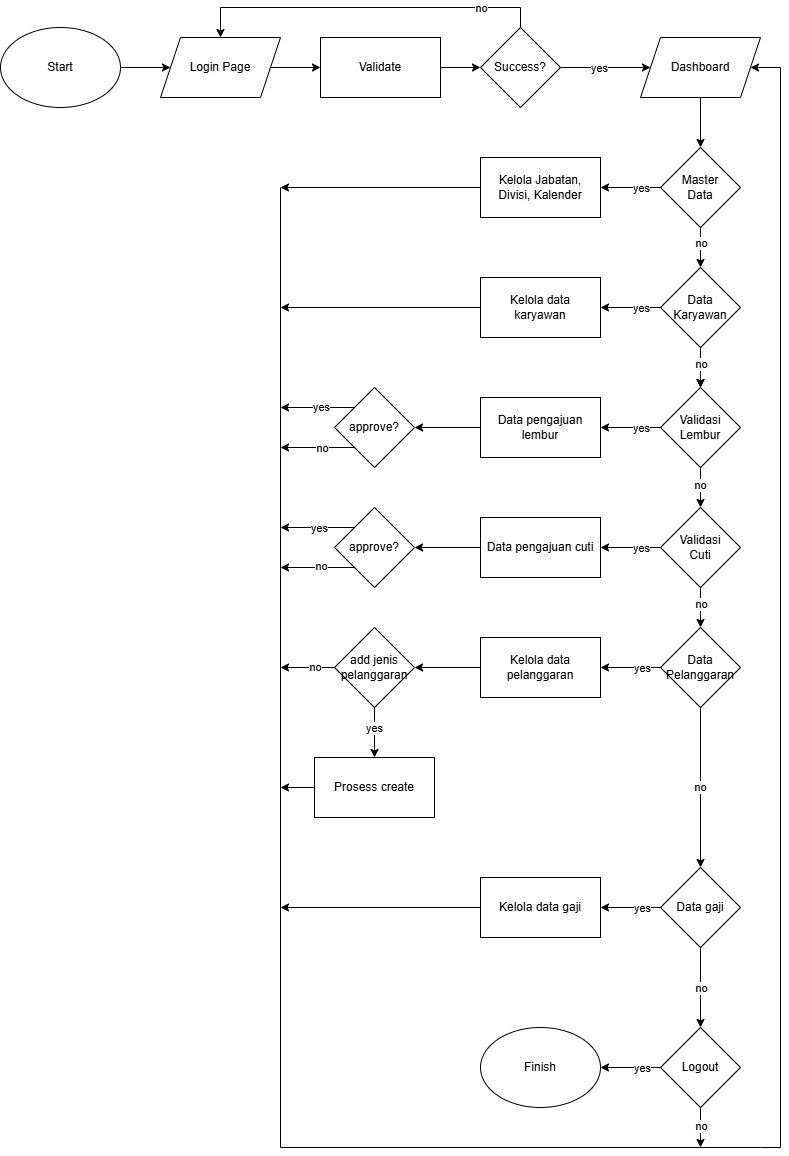

The diagram above was exported from draw.io. Its source (the exported page's mxGraphModel, read from the mxfile embedded in the PNG):
<mxGraphModel dx="1042" dy="608" grid="1" gridSize="10" guides="1" tooltips="1" connect="1" arrows="1" fold="1" page="1" pageScale="1" pageWidth="827" pageHeight="1169" background="#ffffff" math="0" shadow="0">
  <root>
    <mxCell id="0" />
    <mxCell id="1" parent="0" />
    <mxCell id="8u4MY6u1hlapeX8-D1QR-2" edge="1" parent="1" source="8u4MY6u1hlapeX8-D1QR-3" style="edgeStyle=orthogonalEdgeStyle;rounded=0;orthogonalLoop=1;jettySize=auto;html=1;" target="8u4MY6u1hlapeX8-D1QR-5" value="">
      <mxGeometry relative="1" as="geometry" />
    </mxCell>
    <mxCell id="8u4MY6u1hlapeX8-D1QR-3" parent="1" style="ellipse;whiteSpace=wrap;html=1;" value="Start" vertex="1">
      <mxGeometry height="80" width="120" x="40" y="40" as="geometry" />
    </mxCell>
    <mxCell id="8u4MY6u1hlapeX8-D1QR-4" edge="1" parent="1" source="8u4MY6u1hlapeX8-D1QR-5" style="edgeStyle=orthogonalEdgeStyle;rounded=0;orthogonalLoop=1;jettySize=auto;html=1;" target="8u4MY6u1hlapeX8-D1QR-7" value="">
      <mxGeometry relative="1" as="geometry" />
    </mxCell>
    <mxCell id="8u4MY6u1hlapeX8-D1QR-5" parent="1" style="shape=parallelogram;perimeter=parallelogramPerimeter;whiteSpace=wrap;html=1;fixedSize=1;" value="Login Page" vertex="1">
      <mxGeometry height="60" width="120" x="200" y="50" as="geometry" />
    </mxCell>
    <mxCell id="8u4MY6u1hlapeX8-D1QR-6" edge="1" parent="1" source="8u4MY6u1hlapeX8-D1QR-7" style="edgeStyle=orthogonalEdgeStyle;rounded=0;orthogonalLoop=1;jettySize=auto;html=1;" target="8u4MY6u1hlapeX8-D1QR-12" value="">
      <mxGeometry relative="1" as="geometry" />
    </mxCell>
    <mxCell id="8u4MY6u1hlapeX8-D1QR-7" parent="1" style="whiteSpace=wrap;html=1;" value="Validate" vertex="1">
      <mxGeometry height="60" width="120" x="360" y="50" as="geometry" />
    </mxCell>
    <mxCell id="8u4MY6u1hlapeX8-D1QR-8" edge="1" parent="1" source="8u4MY6u1hlapeX8-D1QR-12" style="edgeStyle=orthogonalEdgeStyle;rounded=0;orthogonalLoop=1;jettySize=auto;html=1;entryX=0.5;entryY=0;entryDx=0;entryDy=0;" target="8u4MY6u1hlapeX8-D1QR-5">
      <mxGeometry relative="1" as="geometry">
        <Array as="points">
          <mxPoint x="560" y="20" />
          <mxPoint x="260" y="20" />
        </Array>
      </mxGeometry>
    </mxCell>
    <mxCell id="8u4MY6u1hlapeX8-D1QR-9" connectable="0" parent="8u4MY6u1hlapeX8-D1QR-8" style="edgeLabel;html=1;align=center;verticalAlign=middle;resizable=0;points=[];" value="no" vertex="1">
      <mxGeometry relative="1" x="-0.6" as="geometry">
        <mxPoint x="10" as="offset" />
      </mxGeometry>
    </mxCell>
    <mxCell id="8u4MY6u1hlapeX8-D1QR-15" edge="1" parent="1" source="8u4MY6u1hlapeX8-D1QR-12" style="edgeStyle=orthogonalEdgeStyle;rounded=0;orthogonalLoop=1;jettySize=auto;html=1;" target="8u4MY6u1hlapeX8-D1QR-14" value="">
      <mxGeometry relative="1" as="geometry">
        <Array as="points">
          <mxPoint x="740" y="80" />
        </Array>
      </mxGeometry>
    </mxCell>
    <mxCell id="8u4MY6u1hlapeX8-D1QR-75" connectable="0" parent="8u4MY6u1hlapeX8-D1QR-15" style="edgeLabel;html=1;align=center;verticalAlign=middle;resizable=0;points=[];" value="yes" vertex="1">
      <mxGeometry relative="1" x="-0.1654" as="geometry">
        <mxPoint as="offset" />
      </mxGeometry>
    </mxCell>
    <mxCell id="8u4MY6u1hlapeX8-D1QR-12" parent="1" style="rhombus;whiteSpace=wrap;html=1;" value="Success?" vertex="1">
      <mxGeometry height="80" width="80" x="520" y="40" as="geometry" />
    </mxCell>
    <mxCell id="8u4MY6u1hlapeX8-D1QR-17" edge="1" parent="1" source="8u4MY6u1hlapeX8-D1QR-14" style="edgeStyle=orthogonalEdgeStyle;rounded=0;orthogonalLoop=1;jettySize=auto;html=1;" target="8u4MY6u1hlapeX8-D1QR-16" value="">
      <mxGeometry relative="1" as="geometry" />
    </mxCell>
    <mxCell id="8u4MY6u1hlapeX8-D1QR-14" parent="1" style="shape=parallelogram;perimeter=parallelogramPerimeter;whiteSpace=wrap;html=1;fixedSize=1;" value="Dashboard" vertex="1">
      <mxGeometry height="60" width="120" x="680" y="50" as="geometry" />
    </mxCell>
    <mxCell id="8u4MY6u1hlapeX8-D1QR-21" edge="1" parent="1" source="8u4MY6u1hlapeX8-D1QR-16" style="edgeStyle=orthogonalEdgeStyle;rounded=0;orthogonalLoop=1;jettySize=auto;html=1;" target="8u4MY6u1hlapeX8-D1QR-20" value="">
      <mxGeometry relative="1" as="geometry" />
    </mxCell>
    <mxCell id="8u4MY6u1hlapeX8-D1QR-76" connectable="0" parent="8u4MY6u1hlapeX8-D1QR-21" style="edgeLabel;html=1;align=center;verticalAlign=middle;resizable=0;points=[];" value="yes" vertex="1">
      <mxGeometry relative="1" x="-0.14" y="1" as="geometry">
        <mxPoint x="6" y="-1" as="offset" />
      </mxGeometry>
    </mxCell>
    <mxCell id="8u4MY6u1hlapeX8-D1QR-24" edge="1" parent="1" source="8u4MY6u1hlapeX8-D1QR-16" style="edgeStyle=orthogonalEdgeStyle;rounded=0;orthogonalLoop=1;jettySize=auto;html=1;" target="8u4MY6u1hlapeX8-D1QR-23" value="">
      <mxGeometry relative="1" as="geometry" />
    </mxCell>
    <mxCell id="8u4MY6u1hlapeX8-D1QR-91" connectable="0" parent="8u4MY6u1hlapeX8-D1QR-24" style="edgeLabel;html=1;align=center;verticalAlign=middle;resizable=0;points=[];" value="no" vertex="1">
      <mxGeometry relative="1" x="-0.2309" y="1" as="geometry">
        <mxPoint x="-1" as="offset" />
      </mxGeometry>
    </mxCell>
    <mxCell id="8u4MY6u1hlapeX8-D1QR-16" parent="1" style="rhombus;whiteSpace=wrap;html=1;" value="Master&lt;div&gt;Data&lt;/div&gt;" vertex="1">
      <mxGeometry height="80" width="80" x="700" y="160" as="geometry" />
    </mxCell>
    <mxCell id="8u4MY6u1hlapeX8-D1QR-72" edge="1" parent="1" source="8u4MY6u1hlapeX8-D1QR-20" style="edgeStyle=orthogonalEdgeStyle;rounded=0;orthogonalLoop=1;jettySize=auto;html=1;">
      <mxGeometry relative="1" as="geometry">
        <mxPoint x="320" y="200" as="targetPoint" />
      </mxGeometry>
    </mxCell>
    <mxCell id="8u4MY6u1hlapeX8-D1QR-20" parent="1" style="whiteSpace=wrap;html=1;" value="Kelola Jabatan,&lt;div&gt;Divisi, Kalender&lt;/div&gt;" vertex="1">
      <mxGeometry height="60" width="120" x="520" y="170" as="geometry" />
    </mxCell>
    <mxCell id="8u4MY6u1hlapeX8-D1QR-26" edge="1" parent="1" source="8u4MY6u1hlapeX8-D1QR-23" style="edgeStyle=orthogonalEdgeStyle;rounded=0;orthogonalLoop=1;jettySize=auto;html=1;" value="">
      <mxGeometry relative="1" as="geometry">
        <mxPoint x="740" y="400" as="targetPoint" />
      </mxGeometry>
    </mxCell>
    <mxCell id="8u4MY6u1hlapeX8-D1QR-28" edge="1" parent="1" source="8u4MY6u1hlapeX8-D1QR-23" style="edgeStyle=orthogonalEdgeStyle;rounded=0;orthogonalLoop=1;jettySize=auto;html=1;" target="8u4MY6u1hlapeX8-D1QR-27" value="">
      <mxGeometry relative="1" as="geometry" />
    </mxCell>
    <mxCell id="8u4MY6u1hlapeX8-D1QR-90" connectable="0" parent="8u4MY6u1hlapeX8-D1QR-28" style="edgeLabel;html=1;align=center;verticalAlign=middle;resizable=0;points=[];" value="no" vertex="1">
      <mxGeometry relative="1" x="-0.184" as="geometry">
        <mxPoint as="offset" />
      </mxGeometry>
    </mxCell>
    <mxCell id="8u4MY6u1hlapeX8-D1QR-77" edge="1" parent="1" source="8u4MY6u1hlapeX8-D1QR-23" style="edgeStyle=orthogonalEdgeStyle;rounded=0;orthogonalLoop=1;jettySize=auto;html=1;entryX=1;entryY=0.5;entryDx=0;entryDy=0;" target="8u4MY6u1hlapeX8-D1QR-25">
      <mxGeometry relative="1" as="geometry" />
    </mxCell>
    <mxCell id="8u4MY6u1hlapeX8-D1QR-78" connectable="0" parent="8u4MY6u1hlapeX8-D1QR-77" style="edgeLabel;html=1;align=center;verticalAlign=middle;resizable=0;points=[];" value="yes" vertex="1">
      <mxGeometry relative="1" x="-0.1178" as="geometry">
        <mxPoint x="6" as="offset" />
      </mxGeometry>
    </mxCell>
    <mxCell id="8u4MY6u1hlapeX8-D1QR-23" parent="1" style="rhombus;whiteSpace=wrap;html=1;" value="Data&lt;div&gt;Karyawan&lt;/div&gt;" vertex="1">
      <mxGeometry height="80" width="80" x="700" y="280" as="geometry" />
    </mxCell>
    <mxCell id="8u4MY6u1hlapeX8-D1QR-73" edge="1" parent="1" source="8u4MY6u1hlapeX8-D1QR-25" style="edgeStyle=orthogonalEdgeStyle;rounded=0;orthogonalLoop=1;jettySize=auto;html=1;">
      <mxGeometry relative="1" as="geometry">
        <mxPoint x="320" y="320" as="targetPoint" />
      </mxGeometry>
    </mxCell>
    <mxCell id="8u4MY6u1hlapeX8-D1QR-25" parent="1" style="whiteSpace=wrap;html=1;" value="Kelola data&lt;div&gt;karyawan&lt;/div&gt;" vertex="1">
      <mxGeometry height="60" width="120" x="520" y="290" as="geometry" />
    </mxCell>
    <mxCell id="8u4MY6u1hlapeX8-D1QR-30" edge="1" parent="1" source="8u4MY6u1hlapeX8-D1QR-27" style="edgeStyle=orthogonalEdgeStyle;rounded=0;orthogonalLoop=1;jettySize=auto;html=1;" target="8u4MY6u1hlapeX8-D1QR-29" value="">
      <mxGeometry relative="1" as="geometry" />
    </mxCell>
    <mxCell id="8u4MY6u1hlapeX8-D1QR-79" connectable="0" parent="8u4MY6u1hlapeX8-D1QR-30" style="edgeLabel;html=1;align=center;verticalAlign=middle;resizable=0;points=[];" value="yes" vertex="1">
      <mxGeometry relative="1" x="0.06" y="-1" as="geometry">
        <mxPoint x="12" y="1" as="offset" />
      </mxGeometry>
    </mxCell>
    <mxCell id="8u4MY6u1hlapeX8-D1QR-38" edge="1" parent="1" source="8u4MY6u1hlapeX8-D1QR-27" style="edgeStyle=orthogonalEdgeStyle;rounded=0;orthogonalLoop=1;jettySize=auto;html=1;" target="8u4MY6u1hlapeX8-D1QR-37" value="">
      <mxGeometry relative="1" as="geometry" />
    </mxCell>
    <mxCell id="8u4MY6u1hlapeX8-D1QR-89" connectable="0" parent="8u4MY6u1hlapeX8-D1QR-38" style="edgeLabel;html=1;align=center;verticalAlign=middle;resizable=0;points=[];" value="no" vertex="1">
      <mxGeometry relative="1" x="-0.1543" y="-1" as="geometry">
        <mxPoint as="offset" />
      </mxGeometry>
    </mxCell>
    <mxCell id="8u4MY6u1hlapeX8-D1QR-27" parent="1" style="rhombus;whiteSpace=wrap;html=1;" value="Validasi&lt;div&gt;Lembur&lt;/div&gt;" vertex="1">
      <mxGeometry height="80" width="80" x="700" y="400" as="geometry" />
    </mxCell>
    <mxCell id="8u4MY6u1hlapeX8-D1QR-32" edge="1" parent="1" source="8u4MY6u1hlapeX8-D1QR-29" style="edgeStyle=orthogonalEdgeStyle;rounded=0;orthogonalLoop=1;jettySize=auto;html=1;" target="8u4MY6u1hlapeX8-D1QR-31" value="">
      <mxGeometry relative="1" as="geometry" />
    </mxCell>
    <mxCell id="8u4MY6u1hlapeX8-D1QR-29" parent="1" style="whiteSpace=wrap;html=1;" value="Data pengajuan lembur" vertex="1">
      <mxGeometry height="60" width="120" x="520" y="410" as="geometry" />
    </mxCell>
    <mxCell id="8u4MY6u1hlapeX8-D1QR-48" edge="1" parent="1" source="8u4MY6u1hlapeX8-D1QR-31" style="edgeStyle=orthogonalEdgeStyle;rounded=0;orthogonalLoop=1;jettySize=auto;html=1;exitX=0;exitY=0;exitDx=0;exitDy=0;">
      <mxGeometry relative="1" as="geometry">
        <mxPoint x="320" y="420" as="targetPoint" />
      </mxGeometry>
    </mxCell>
    <mxCell id="8u4MY6u1hlapeX8-D1QR-92" connectable="0" parent="8u4MY6u1hlapeX8-D1QR-48" style="edgeLabel;html=1;align=center;verticalAlign=middle;resizable=0;points=[];" value="yes" vertex="1">
      <mxGeometry relative="1" x="-0.0691" y="-1" as="geometry">
        <mxPoint as="offset" />
      </mxGeometry>
    </mxCell>
    <mxCell id="8u4MY6u1hlapeX8-D1QR-31" parent="1" style="rhombus;whiteSpace=wrap;html=1;" value="approve?" vertex="1">
      <mxGeometry height="80" width="80" x="374" y="400" as="geometry" />
    </mxCell>
    <mxCell id="8u4MY6u1hlapeX8-D1QR-54" edge="1" parent="1" source="8u4MY6u1hlapeX8-D1QR-37" style="edgeStyle=orthogonalEdgeStyle;rounded=0;orthogonalLoop=1;jettySize=auto;html=1;entryX=0.5;entryY=0;entryDx=0;entryDy=0;" target="8u4MY6u1hlapeX8-D1QR-53">
      <mxGeometry relative="1" as="geometry" />
    </mxCell>
    <mxCell id="8u4MY6u1hlapeX8-D1QR-88" connectable="0" parent="8u4MY6u1hlapeX8-D1QR-54" style="edgeLabel;html=1;align=center;verticalAlign=middle;resizable=0;points=[];" value="no" vertex="1">
      <mxGeometry relative="1" x="-0.1755" as="geometry">
        <mxPoint as="offset" />
      </mxGeometry>
    </mxCell>
    <mxCell id="8u4MY6u1hlapeX8-D1QR-37" parent="1" style="rhombus;whiteSpace=wrap;html=1;" value="Validasi&lt;div&gt;Cuti&lt;/div&gt;" vertex="1">
      <mxGeometry height="80" width="80" x="700" y="520" as="geometry" />
    </mxCell>
    <mxCell id="8u4MY6u1hlapeX8-D1QR-46" edge="1" parent="1" source="8u4MY6u1hlapeX8-D1QR-39" style="edgeStyle=orthogonalEdgeStyle;rounded=0;orthogonalLoop=1;jettySize=auto;html=1;entryX=1;entryY=0.5;entryDx=0;entryDy=0;exitX=0;exitY=0.5;exitDx=0;exitDy=0;" target="8u4MY6u1hlapeX8-D1QR-51">
      <mxGeometry relative="1" as="geometry">
        <Array as="points" />
        <mxPoint x="420" y="460" as="sourcePoint" />
        <mxPoint x="454" y="560" as="targetPoint" />
      </mxGeometry>
    </mxCell>
    <mxCell id="8u4MY6u1hlapeX8-D1QR-47" edge="1" parent="1" source="8u4MY6u1hlapeX8-D1QR-37" style="edgeStyle=orthogonalEdgeStyle;rounded=0;orthogonalLoop=1;jettySize=auto;html=1;" target="8u4MY6u1hlapeX8-D1QR-39" value="">
      <mxGeometry relative="1" as="geometry">
        <mxPoint x="700" y="560" as="sourcePoint" />
        <mxPoint x="420" y="400" as="targetPoint" />
      </mxGeometry>
    </mxCell>
    <mxCell id="8u4MY6u1hlapeX8-D1QR-80" connectable="0" parent="8u4MY6u1hlapeX8-D1QR-47" style="edgeLabel;html=1;align=center;verticalAlign=middle;resizable=0;points=[];" value="yes" vertex="1">
      <mxGeometry relative="1" x="-0.3178" y="-3" as="geometry">
        <mxPoint y="3" as="offset" />
      </mxGeometry>
    </mxCell>
    <mxCell id="8u4MY6u1hlapeX8-D1QR-39" parent="1" style="whiteSpace=wrap;html=1;" value="Data pengajuan cuti" vertex="1">
      <mxGeometry height="60" width="120" x="520" y="530" as="geometry" />
    </mxCell>
    <mxCell id="8u4MY6u1hlapeX8-D1QR-49" edge="1" parent="1" source="8u4MY6u1hlapeX8-D1QR-31" style="edgeStyle=orthogonalEdgeStyle;rounded=0;orthogonalLoop=1;jettySize=auto;html=1;exitX=0;exitY=1;exitDx=0;exitDy=0;">
      <mxGeometry relative="1" as="geometry">
        <mxPoint x="360" y="480" as="sourcePoint" />
        <mxPoint x="320" y="460" as="targetPoint" />
      </mxGeometry>
    </mxCell>
    <mxCell id="8u4MY6u1hlapeX8-D1QR-93" connectable="0" parent="8u4MY6u1hlapeX8-D1QR-49" style="edgeLabel;html=1;align=center;verticalAlign=middle;resizable=0;points=[];" value="no" vertex="1">
      <mxGeometry relative="1" x="-0.0991" as="geometry">
        <mxPoint as="offset" />
      </mxGeometry>
    </mxCell>
    <mxCell id="8u4MY6u1hlapeX8-D1QR-50" edge="1" parent="1" source="8u4MY6u1hlapeX8-D1QR-51" style="edgeStyle=orthogonalEdgeStyle;rounded=0;orthogonalLoop=1;jettySize=auto;html=1;exitX=0;exitY=0;exitDx=0;exitDy=0;">
      <mxGeometry relative="1" as="geometry">
        <mxPoint x="320" y="540" as="targetPoint" />
      </mxGeometry>
    </mxCell>
    <mxCell id="8u4MY6u1hlapeX8-D1QR-94" connectable="0" parent="8u4MY6u1hlapeX8-D1QR-50" style="edgeLabel;html=1;align=center;verticalAlign=middle;resizable=0;points=[];" value="yes" vertex="1">
      <mxGeometry relative="1" x="-0.039" as="geometry">
        <mxPoint as="offset" />
      </mxGeometry>
    </mxCell>
    <mxCell id="8u4MY6u1hlapeX8-D1QR-51" parent="1" style="rhombus;whiteSpace=wrap;html=1;" value="approve?" vertex="1">
      <mxGeometry height="80" width="80" x="374" y="520" as="geometry" />
    </mxCell>
    <mxCell id="8u4MY6u1hlapeX8-D1QR-52" edge="1" parent="1" source="8u4MY6u1hlapeX8-D1QR-51" style="edgeStyle=orthogonalEdgeStyle;rounded=0;orthogonalLoop=1;jettySize=auto;html=1;exitX=0;exitY=1;exitDx=0;exitDy=0;">
      <mxGeometry relative="1" as="geometry">
        <mxPoint x="360" y="600" as="sourcePoint" />
        <mxPoint x="320" y="580" as="targetPoint" />
      </mxGeometry>
    </mxCell>
    <mxCell id="8u4MY6u1hlapeX8-D1QR-95" connectable="0" parent="8u4MY6u1hlapeX8-D1QR-52" style="edgeLabel;html=1;align=center;verticalAlign=middle;resizable=0;points=[];" value="no" vertex="1">
      <mxGeometry relative="1" x="-0.0691" y="-2" as="geometry">
        <mxPoint as="offset" />
      </mxGeometry>
    </mxCell>
    <mxCell id="8u4MY6u1hlapeX8-D1QR-56" edge="1" parent="1" source="8u4MY6u1hlapeX8-D1QR-53" style="edgeStyle=orthogonalEdgeStyle;rounded=0;orthogonalLoop=1;jettySize=auto;html=1;" target="8u4MY6u1hlapeX8-D1QR-55" value="">
      <mxGeometry relative="1" as="geometry" />
    </mxCell>
    <mxCell id="8u4MY6u1hlapeX8-D1QR-81" connectable="0" parent="8u4MY6u1hlapeX8-D1QR-56" style="edgeLabel;html=1;align=center;verticalAlign=middle;resizable=0;points=[];" value="yes" vertex="1">
      <mxGeometry relative="1" x="0.0156" y="-2" as="geometry">
        <mxPoint x="11" y="2" as="offset" />
      </mxGeometry>
    </mxCell>
    <mxCell id="8u4MY6u1hlapeX8-D1QR-64" edge="1" parent="1" source="8u4MY6u1hlapeX8-D1QR-53" style="edgeStyle=orthogonalEdgeStyle;rounded=0;orthogonalLoop=1;jettySize=auto;html=1;" target="8u4MY6u1hlapeX8-D1QR-63" value="">
      <mxGeometry relative="1" as="geometry" />
    </mxCell>
    <mxCell id="8u4MY6u1hlapeX8-D1QR-87" connectable="0" parent="8u4MY6u1hlapeX8-D1QR-64" style="edgeLabel;html=1;align=center;verticalAlign=middle;resizable=0;points=[];" value="no" vertex="1">
      <mxGeometry relative="1" x="-0.0066" y="-1" as="geometry">
        <mxPoint as="offset" />
      </mxGeometry>
    </mxCell>
    <mxCell id="8u4MY6u1hlapeX8-D1QR-53" parent="1" style="rhombus;whiteSpace=wrap;html=1;" value="Data&lt;div&gt;Pelanggaran&lt;/div&gt;" vertex="1">
      <mxGeometry height="80" width="80" x="700" y="640" as="geometry" />
    </mxCell>
    <mxCell id="8u4MY6u1hlapeX8-D1QR-58" edge="1" parent="1" source="8u4MY6u1hlapeX8-D1QR-55" style="edgeStyle=orthogonalEdgeStyle;rounded=0;orthogonalLoop=1;jettySize=auto;html=1;" target="8u4MY6u1hlapeX8-D1QR-57" value="">
      <mxGeometry relative="1" as="geometry" />
    </mxCell>
    <mxCell id="8u4MY6u1hlapeX8-D1QR-55" parent="1" style="whiteSpace=wrap;html=1;" value="Kelola data pelanggaran" vertex="1">
      <mxGeometry height="60" width="120" x="520" y="650" as="geometry" />
    </mxCell>
    <mxCell id="8u4MY6u1hlapeX8-D1QR-60" edge="1" parent="1" source="8u4MY6u1hlapeX8-D1QR-57" style="edgeStyle=orthogonalEdgeStyle;rounded=0;orthogonalLoop=1;jettySize=auto;html=1;" target="8u4MY6u1hlapeX8-D1QR-59" value="">
      <mxGeometry relative="1" as="geometry" />
    </mxCell>
    <mxCell id="8u4MY6u1hlapeX8-D1QR-97" connectable="0" parent="8u4MY6u1hlapeX8-D1QR-60" style="edgeLabel;html=1;align=center;verticalAlign=middle;resizable=0;points=[];" value="yes" vertex="1">
      <mxGeometry relative="1" x="-0.1822" y="-1" as="geometry">
        <mxPoint as="offset" />
      </mxGeometry>
    </mxCell>
    <mxCell id="8u4MY6u1hlapeX8-D1QR-62" edge="1" parent="1" source="8u4MY6u1hlapeX8-D1QR-57" style="edgeStyle=orthogonalEdgeStyle;rounded=0;orthogonalLoop=1;jettySize=auto;html=1;">
      <mxGeometry relative="1" as="geometry">
        <mxPoint x="320" y="680" as="targetPoint" />
      </mxGeometry>
    </mxCell>
    <mxCell id="8u4MY6u1hlapeX8-D1QR-96" connectable="0" parent="8u4MY6u1hlapeX8-D1QR-62" style="edgeLabel;html=1;align=center;verticalAlign=middle;resizable=0;points=[];" value="no" vertex="1">
      <mxGeometry relative="1" x="-0.2551" y="-1" as="geometry">
        <mxPoint as="offset" />
      </mxGeometry>
    </mxCell>
    <mxCell id="8u4MY6u1hlapeX8-D1QR-57" parent="1" style="rhombus;whiteSpace=wrap;html=1;" value="add jenis&lt;div&gt;pelanggaran&lt;/div&gt;" vertex="1">
      <mxGeometry height="80" width="80" x="374" y="640" as="geometry" />
    </mxCell>
    <mxCell id="8u4MY6u1hlapeX8-D1QR-61" edge="1" parent="1" source="8u4MY6u1hlapeX8-D1QR-59" style="edgeStyle=orthogonalEdgeStyle;rounded=0;orthogonalLoop=1;jettySize=auto;html=1;">
      <mxGeometry relative="1" as="geometry">
        <mxPoint x="320" y="800" as="targetPoint" />
      </mxGeometry>
    </mxCell>
    <mxCell id="8u4MY6u1hlapeX8-D1QR-59" parent="1" style="whiteSpace=wrap;html=1;" value="Prosess create" vertex="1">
      <mxGeometry height="60" width="120" x="354" y="770" as="geometry" />
    </mxCell>
    <mxCell id="8u4MY6u1hlapeX8-D1QR-66" edge="1" parent="1" source="8u4MY6u1hlapeX8-D1QR-63" style="edgeStyle=orthogonalEdgeStyle;rounded=0;orthogonalLoop=1;jettySize=auto;html=1;" target="8u4MY6u1hlapeX8-D1QR-65" value="">
      <mxGeometry relative="1" as="geometry" />
    </mxCell>
    <mxCell id="8u4MY6u1hlapeX8-D1QR-82" connectable="0" parent="8u4MY6u1hlapeX8-D1QR-66" style="edgeLabel;html=1;align=center;verticalAlign=middle;resizable=0;points=[];" value="yes" vertex="1">
      <mxGeometry relative="1" x="0.0156" y="2" as="geometry">
        <mxPoint x="11" y="-2" as="offset" />
      </mxGeometry>
    </mxCell>
    <mxCell id="8u4MY6u1hlapeX8-D1QR-69" edge="1" parent="1" source="8u4MY6u1hlapeX8-D1QR-63" style="edgeStyle=orthogonalEdgeStyle;rounded=0;orthogonalLoop=1;jettySize=auto;html=1;" target="8u4MY6u1hlapeX8-D1QR-68" value="">
      <mxGeometry relative="1" as="geometry" />
    </mxCell>
    <mxCell id="8u4MY6u1hlapeX8-D1QR-86" connectable="0" parent="8u4MY6u1hlapeX8-D1QR-69" style="edgeLabel;html=1;align=center;verticalAlign=middle;resizable=0;points=[];" value="no" vertex="1">
      <mxGeometry relative="1" x="0.0016" y="-1" as="geometry">
        <mxPoint x="1" as="offset" />
      </mxGeometry>
    </mxCell>
    <mxCell id="8u4MY6u1hlapeX8-D1QR-63" parent="1" style="rhombus;whiteSpace=wrap;html=1;" value="Data gaji" vertex="1">
      <mxGeometry height="80" width="80" x="700" y="880" as="geometry" />
    </mxCell>
    <mxCell id="8u4MY6u1hlapeX8-D1QR-67" edge="1" parent="1" source="8u4MY6u1hlapeX8-D1QR-65" style="edgeStyle=orthogonalEdgeStyle;rounded=0;orthogonalLoop=1;jettySize=auto;html=1;">
      <mxGeometry relative="1" as="geometry">
        <mxPoint x="320" y="920" as="targetPoint" />
      </mxGeometry>
    </mxCell>
    <mxCell id="8u4MY6u1hlapeX8-D1QR-65" parent="1" style="whiteSpace=wrap;html=1;" value="Kelola data gaji" vertex="1">
      <mxGeometry height="60" width="120" x="520" y="890" as="geometry" />
    </mxCell>
    <mxCell id="8u4MY6u1hlapeX8-D1QR-71" edge="1" parent="1" source="8u4MY6u1hlapeX8-D1QR-68" style="edgeStyle=orthogonalEdgeStyle;rounded=0;orthogonalLoop=1;jettySize=auto;html=1;entryX=1;entryY=0.5;entryDx=0;entryDy=0;" target="8u4MY6u1hlapeX8-D1QR-70">
      <mxGeometry relative="1" as="geometry" />
    </mxCell>
    <mxCell id="8u4MY6u1hlapeX8-D1QR-83" connectable="0" parent="8u4MY6u1hlapeX8-D1QR-71" style="edgeLabel;html=1;align=center;verticalAlign=middle;resizable=0;points=[];" value="yes" vertex="1">
      <mxGeometry relative="1" x="-0.2511" as="geometry">
        <mxPoint x="3" as="offset" />
      </mxGeometry>
    </mxCell>
    <mxCell id="8u4MY6u1hlapeX8-D1QR-84" edge="1" parent="1" source="8u4MY6u1hlapeX8-D1QR-68" style="edgeStyle=orthogonalEdgeStyle;rounded=0;orthogonalLoop=1;jettySize=auto;html=1;">
      <mxGeometry relative="1" as="geometry">
        <mxPoint x="740" y="1160" as="targetPoint" />
      </mxGeometry>
    </mxCell>
    <mxCell id="8u4MY6u1hlapeX8-D1QR-85" connectable="0" parent="8u4MY6u1hlapeX8-D1QR-84" style="edgeLabel;html=1;align=center;verticalAlign=middle;resizable=0;points=[];" value="no" vertex="1">
      <mxGeometry relative="1" x="-0.1233" y="2" as="geometry">
        <mxPoint x="-2" as="offset" />
      </mxGeometry>
    </mxCell>
    <mxCell id="8u4MY6u1hlapeX8-D1QR-68" parent="1" style="rhombus;whiteSpace=wrap;html=1;" value="Logout" vertex="1">
      <mxGeometry height="80" width="80" x="700" y="1040" as="geometry" />
    </mxCell>
    <mxCell id="8u4MY6u1hlapeX8-D1QR-70" parent="1" style="ellipse;whiteSpace=wrap;html=1;" value="Finish" vertex="1">
      <mxGeometry height="80" width="120" x="520" y="1040" as="geometry" />
    </mxCell>
    <mxCell id="8u4MY6u1hlapeX8-D1QR-74" edge="1" parent="1" style="endArrow=classic;html=1;rounded=0;entryX=1;entryY=0.5;entryDx=0;entryDy=0;" target="8u4MY6u1hlapeX8-D1QR-14" value="">
      <mxGeometry height="50" relative="1" width="50" as="geometry">
        <Array as="points">
          <mxPoint x="320" y="1160" />
          <mxPoint x="800" y="1160" />
          <mxPoint x="820" y="1160" />
          <mxPoint x="820" y="80" />
        </Array>
        <mxPoint x="320" y="200" as="sourcePoint" />
        <mxPoint x="490" y="170" as="targetPoint" />
      </mxGeometry>
    </mxCell>
  </root>
</mxGraphModel>